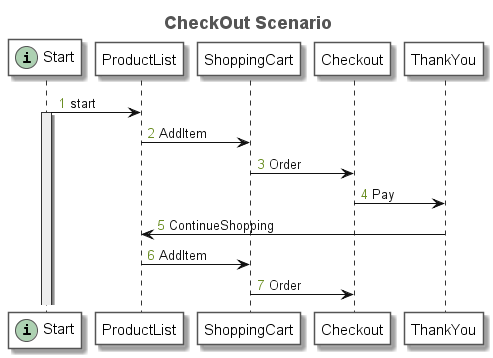

The diagram above was rendered by PlantUML. Its source (embedded in the PNG):
@startuml
title <font size=18 color=#555555>CheckOut Scenario</font>
autonumber "<font color=olivedrab>0</font>"
skinparam sequence {
	ArrowColor #111111
	ArrowFontColor #111111
	ArrowFontStyle plain
	
	LifeLineBorderColor #333333
	LifeLineBackgroundColor #EEEEEE
	
	ParticipantBorderColor #555555
	ParticipantBackgroundColor #FFFFFF
	ParticipantFontName plain
	ParticipantFontSize 15
	ParticipantFontColor #000000
}
participant "Start" as N_813694233 << (i, #ADD1B2) >>
participant "ProductList" as N_378743351
participant "ShoppingCart" as N_1813848777
participant "Checkout" as N_807914215
participant "ThankYou" as N_2147446479
N_813694233 -> N_378743351: start
activate N_813694233
N_378743351 -> N_1813848777: AddItem
N_1813848777 -> N_807914215: Order
N_807914215 -> N_2147446479: Pay
N_2147446479 -> N_378743351: ContinueShopping
N_378743351 -> N_1813848777: AddItem
N_1813848777 -> N_807914215: Order
@enduml